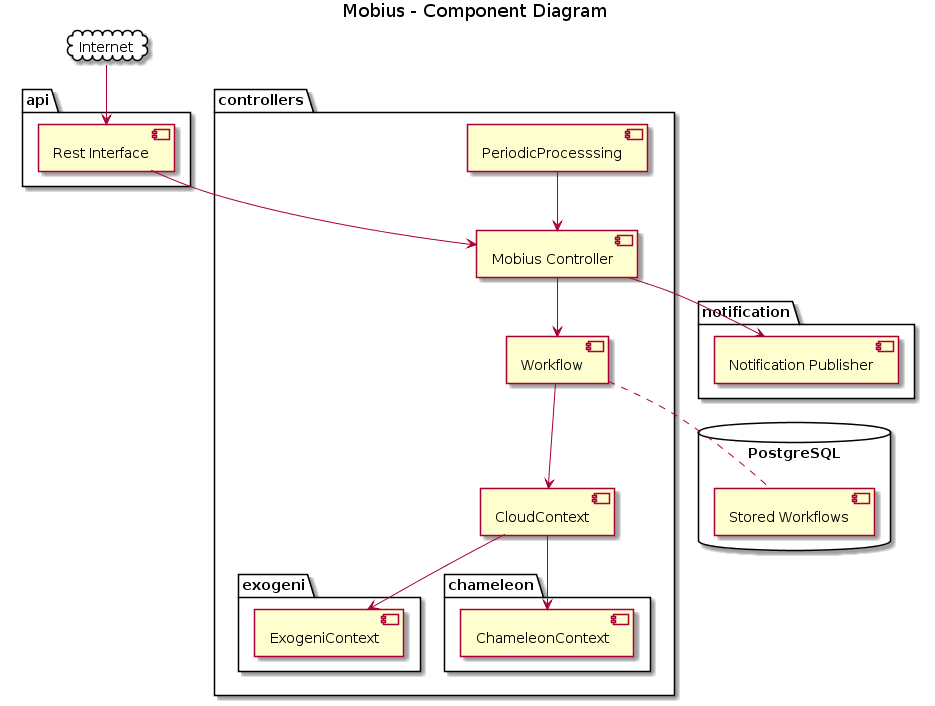

The diagram above was rendered by PlantUML. Its source (embedded in the PNG):
@startuml
skinparam componentStyle uml2

title Mobius - Component Diagram

package "api" {
    component [Rest Interface] as REST
}

package "controllers" {
    component [Mobius Controller] as MC
    component [Workflow] as WFLW
    component [CloudContext] as CTXT
    component [PeriodicProcesssing] as PTHREAD
    package "exogeni" {
        component [ExogeniContext] as Exogeni
    }
    package "chameleon" {
        component [ChameleonContext] as Chameleon
    }
}

package "notification" {
    component [Notification Publisher] as PBSH
}

cloud Internet {
}
 

database "PostgreSQL\n" {
    [Stored Workflows]
}

Internet -down-> REST
REST -down-> MC
PTHREAD -down-> MC
MC -down-> PBSH
MC -down-> WFLW
WFLW -down-> CTXT
CTXT -down-> Exogeni
CTXT -down-> Chameleon
WFLW .. [Stored Workflows]
@enduml